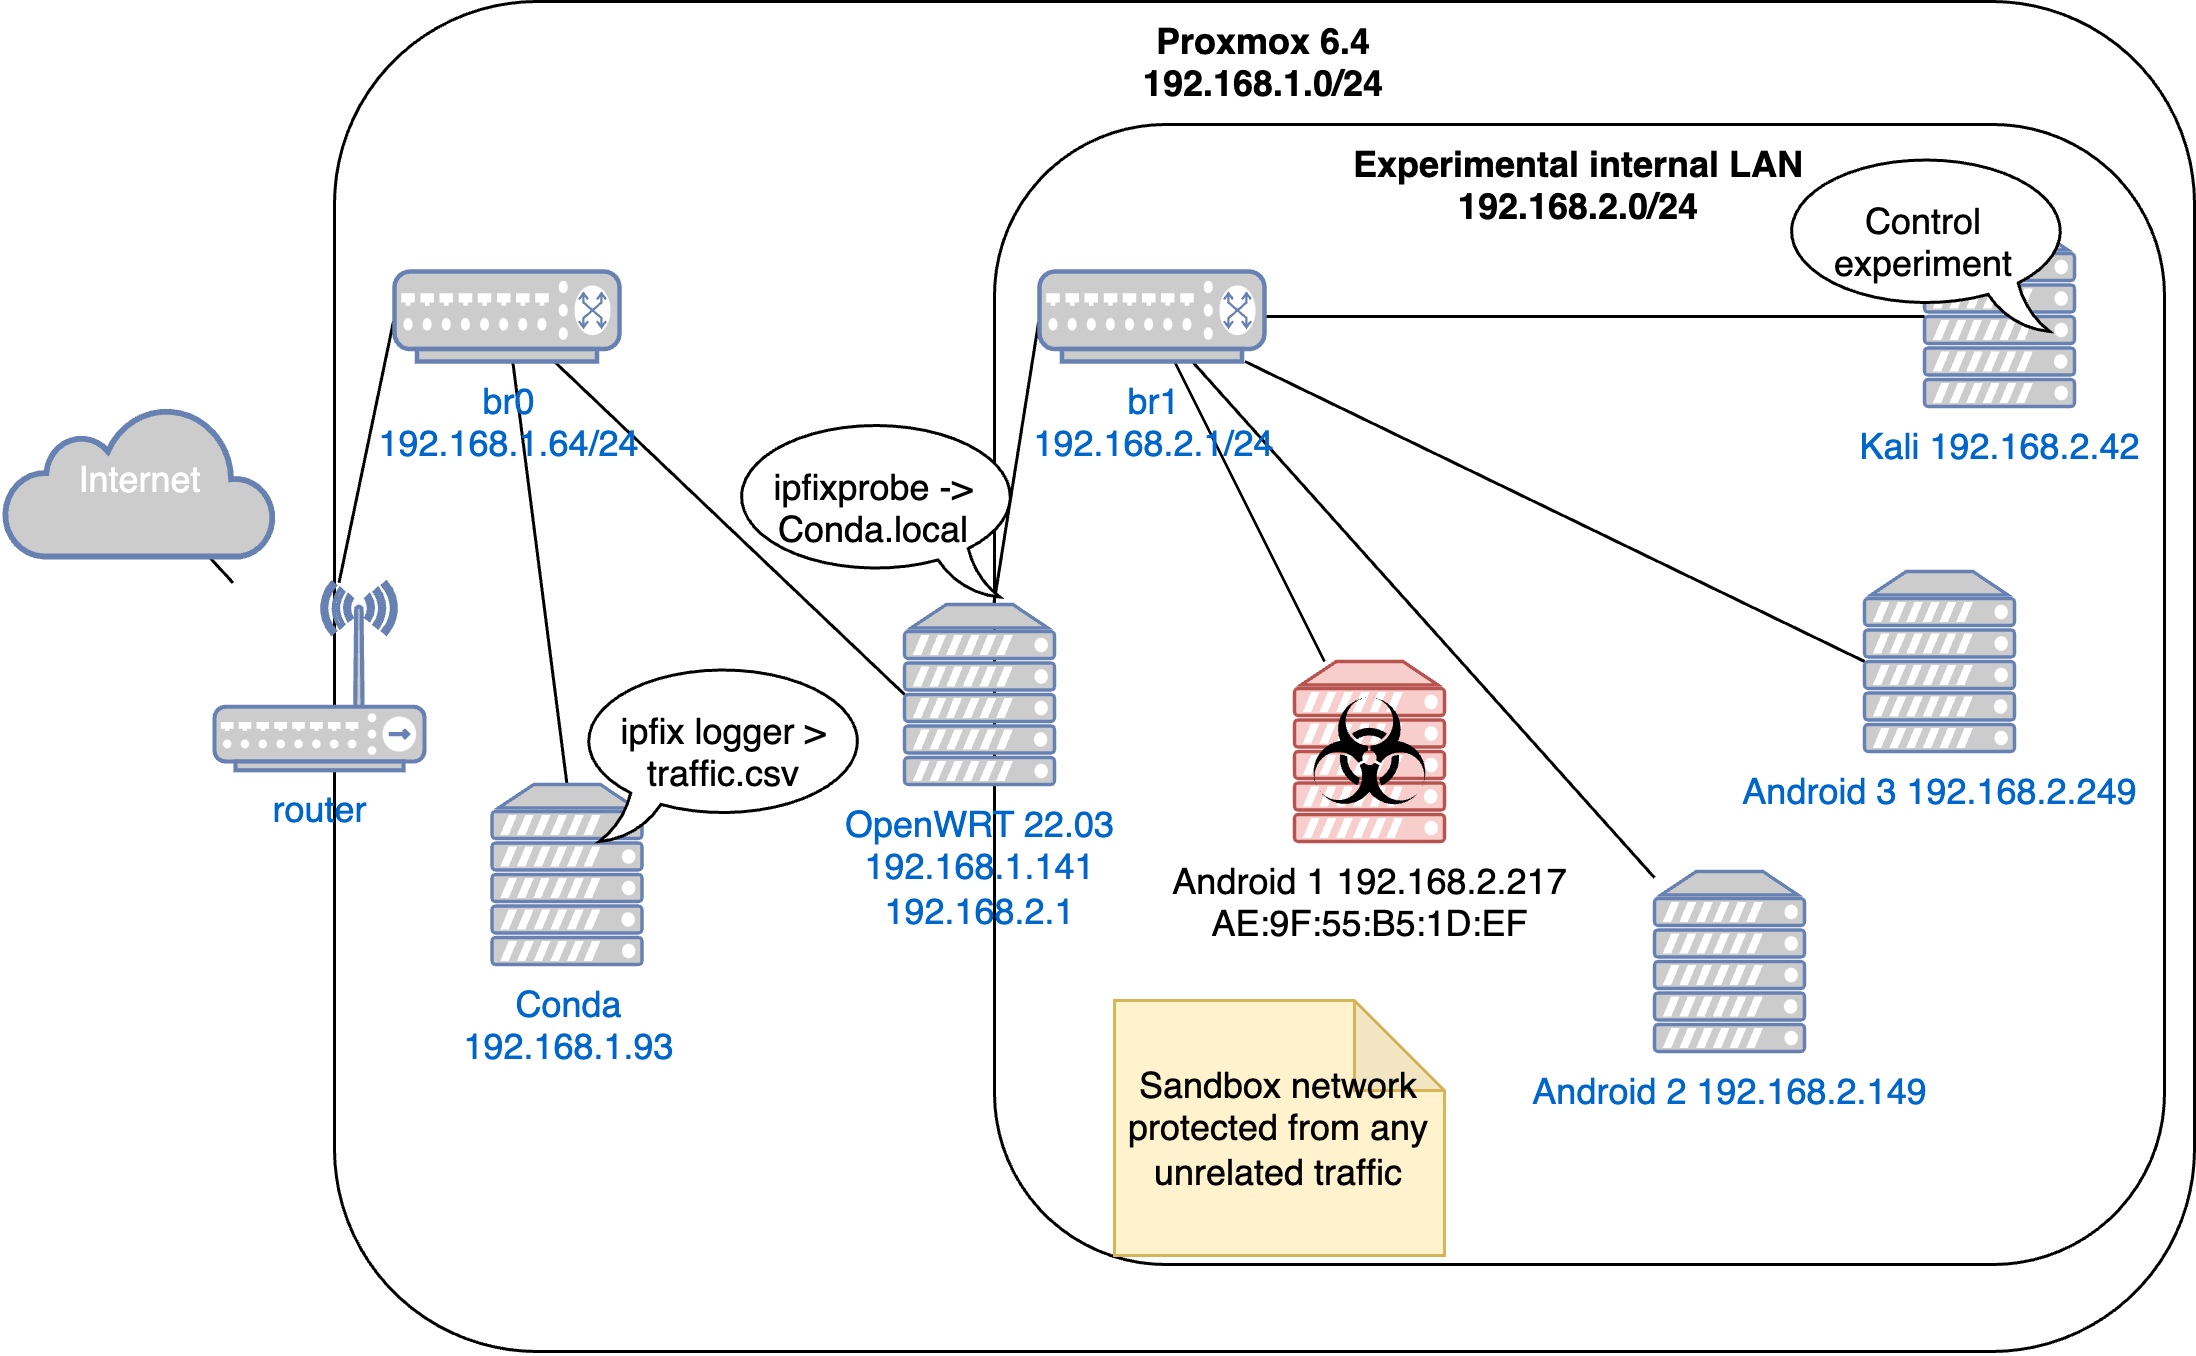

The diagram above was exported from draw.io. Its source (the exported page's mxGraphModel, read from the mxfile embedded in the PNG):
<mxGraphModel dx="892" dy="597" grid="1" gridSize="10" guides="1" tooltips="1" connect="1" arrows="1" fold="1" page="1" pageScale="1" pageWidth="1100" pageHeight="850" background="#ffffff" math="0" shadow="0">
  <root>
    <mxCell id="0" />
    <mxCell id="1" parent="0" />
    <mxCell id="3" value="Proxmox 6.4&lt;br&gt;192.168.1.0/24" style="rounded=1;whiteSpace=wrap;html=1;align=center;verticalAlign=top;fillColor=default;fontStyle=1" parent="1" vertex="1">
      <mxGeometry x="310" y="50" width="620" height="450" as="geometry" />
    </mxCell>
    <mxCell id="4" style="rounded=0;orthogonalLoop=1;jettySize=auto;html=1;entryX=0;entryY=0.5;entryDx=0;entryDy=0;entryPerimeter=0;endArrow=none;endFill=0;" parent="1" source="5" target="17" edge="1">
      <mxGeometry relative="1" as="geometry" />
    </mxCell>
    <mxCell id="5" value="router" style="fontColor=#0066CC;verticalAlign=top;verticalLabelPosition=bottom;labelPosition=center;align=center;html=1;outlineConnect=0;fillColor=#CCCCCC;strokeColor=#6881B3;gradientColor=none;gradientDirection=north;strokeWidth=2;shape=mxgraph.networks.wireless_hub;" parent="1" vertex="1">
      <mxGeometry x="270" y="243.75" width="70" height="62.5" as="geometry" />
    </mxCell>
    <mxCell id="6" value="" style="rounded=0;orthogonalLoop=1;jettySize=auto;html=1;endArrow=none;endFill=0;" parent="1" source="7" target="5" edge="1">
      <mxGeometry relative="1" as="geometry" />
    </mxCell>
    <mxCell id="7" value="Internet" style="html=1;outlineConnect=0;fillColor=#CCCCCC;strokeColor=#6881B3;gradientColor=none;gradientDirection=north;strokeWidth=2;shape=mxgraph.networks.cloud;fontColor=#ffffff;" parent="1" vertex="1">
      <mxGeometry x="200" y="185" width="90" height="50" as="geometry" />
    </mxCell>
    <mxCell id="9" value="Experimental internal LAN&lt;br&gt;192.168.2.0/24" style="rounded=1;whiteSpace=wrap;html=1;verticalAlign=top;fontStyle=1" parent="1" vertex="1">
      <mxGeometry x="530" y="91" width="390" height="380" as="geometry" />
    </mxCell>
    <mxCell id="10" value="Kali 192.168.2.42" style="fontColor=#0066CC;verticalAlign=top;verticalLabelPosition=bottom;labelPosition=center;align=center;html=1;outlineConnect=0;fillColor=#CCCCCC;strokeColor=#6881B3;gradientColor=none;gradientDirection=north;strokeWidth=2;shape=mxgraph.networks.server;" parent="1" vertex="1">
      <mxGeometry x="840" y="125" width="50" height="60" as="geometry" />
    </mxCell>
    <mxCell id="13" style="rounded=0;orthogonalLoop=1;jettySize=auto;html=1;entryX=0;entryY=0.5;entryDx=0;entryDy=0;entryPerimeter=0;endArrow=none;endFill=0;" parent="1" source="14" target="21" edge="1">
      <mxGeometry relative="1" as="geometry" />
    </mxCell>
    <mxCell id="14" value="OpenWRT 22.03&lt;br&gt;&lt;div&gt;192.168.1.141&lt;/div&gt;&lt;div&gt;192.168.2.1&lt;/div&gt;" style="fontColor=#0066CC;verticalAlign=top;verticalLabelPosition=bottom;labelPosition=center;align=center;html=1;outlineConnect=0;fillColor=#CCCCCC;strokeColor=#6881B3;gradientColor=none;gradientDirection=north;strokeWidth=2;shape=mxgraph.networks.server;" parent="1" vertex="1">
      <mxGeometry x="500" y="251" width="50" height="60" as="geometry" />
    </mxCell>
    <mxCell id="16" style="rounded=0;orthogonalLoop=1;jettySize=auto;html=1;entryX=0;entryY=0.5;entryDx=0;entryDy=0;entryPerimeter=0;endArrow=none;endFill=0;" parent="1" source="17" target="14" edge="1">
      <mxGeometry relative="1" as="geometry" />
    </mxCell>
    <mxCell id="36" style="rounded=0;orthogonalLoop=1;jettySize=auto;entryX=0.5;entryY=0;entryDx=0;entryDy=0;entryPerimeter=0;endArrow=none;endFill=0;" parent="1" source="17" target="35" edge="1">
      <mxGeometry relative="1" as="geometry" />
    </mxCell>
    <mxCell id="17" value="&lt;div&gt;br0&lt;/div&gt;&lt;div&gt;192.168.1.64/24&lt;br&gt;&lt;/div&gt;" style="fontColor=#0066CC;verticalAlign=top;verticalLabelPosition=bottom;labelPosition=center;align=center;html=1;outlineConnect=0;fillColor=#CCCCCC;strokeColor=#6881B3;gradientColor=none;gradientDirection=north;strokeWidth=2;shape=mxgraph.networks.switch;" parent="1" vertex="1">
      <mxGeometry x="330" y="140" width="75" height="30" as="geometry" />
    </mxCell>
    <mxCell id="18" style="rounded=0;orthogonalLoop=1;jettySize=auto;html=1;entryX=0;entryY=0.5;entryDx=0;entryDy=0;entryPerimeter=0;endArrow=none;endFill=0;" parent="1" source="21" target="10" edge="1">
      <mxGeometry relative="1" as="geometry" />
    </mxCell>
    <mxCell id="32" style="edgeStyle=none;rounded=0;orthogonalLoop=1;jettySize=auto;endArrow=none;endFill=0;" parent="1" source="21" target="30" edge="1">
      <mxGeometry relative="1" as="geometry" />
    </mxCell>
    <mxCell id="33" style="edgeStyle=none;rounded=0;orthogonalLoop=1;jettySize=auto;endArrow=none;endFill=0;" parent="1" source="21" target="29" edge="1">
      <mxGeometry relative="1" as="geometry" />
    </mxCell>
    <mxCell id="34" style="edgeStyle=none;rounded=0;orthogonalLoop=1;jettySize=auto;entryX=0;entryY=0.5;entryDx=0;entryDy=0;entryPerimeter=0;endArrow=none;endFill=0;" parent="1" source="21" target="28" edge="1">
      <mxGeometry relative="1" as="geometry" />
    </mxCell>
    <mxCell id="21" value="&lt;div&gt;br1&lt;/div&gt;&lt;div&gt;192.168.2.1/24&lt;br&gt;&lt;/div&gt;" style="fontColor=#0066CC;verticalAlign=top;verticalLabelPosition=bottom;labelPosition=center;align=center;html=1;outlineConnect=0;fillColor=#CCCCCC;strokeColor=#6881B3;gradientColor=none;gradientDirection=north;strokeWidth=2;shape=mxgraph.networks.switch;" parent="1" vertex="1">
      <mxGeometry x="545" y="140" width="75" height="30" as="geometry" />
    </mxCell>
    <mxCell id="23" value="Sandbox network protected from any unrelated traffic" style="shape=note;whiteSpace=wrap;html=1;backgroundOutline=1;darkOpacity=0.05;fillColor=#fff2cc;strokeColor=#d6b656;" parent="1" vertex="1">
      <mxGeometry x="570" y="383" width="110" height="85" as="geometry" />
    </mxCell>
    <mxCell id="28" value="Android 3 192.168.2.249" style="fontColor=#0066CC;verticalAlign=top;verticalLabelPosition=bottom;labelPosition=center;align=center;html=1;outlineConnect=0;fillColor=#CCCCCC;strokeColor=#6881B3;gradientColor=none;gradientDirection=north;strokeWidth=2;shape=mxgraph.networks.server;" parent="1" vertex="1">
      <mxGeometry x="820" y="240" width="50" height="60" as="geometry" />
    </mxCell>
    <mxCell id="29" value="Android 2 192.168.2.149" style="fontColor=#0066CC;verticalAlign=top;verticalLabelPosition=bottom;labelPosition=center;align=center;html=1;outlineConnect=0;fillColor=#CCCCCC;strokeColor=#6881B3;gradientColor=none;gradientDirection=north;strokeWidth=2;shape=mxgraph.networks.server;" parent="1" vertex="1">
      <mxGeometry x="750" y="340" width="50" height="60" as="geometry" />
    </mxCell>
    <mxCell id="30" value="Android 1 192.168.2.217&lt;br&gt;AE:9F:55:B5:1D:EF" style="verticalAlign=top;verticalLabelPosition=bottom;labelPosition=center;align=center;html=1;outlineConnect=0;fillColor=#f8cecc;strokeColor=#b85450;gradientDirection=north;strokeWidth=2;shape=mxgraph.networks.server;" parent="1" vertex="1">
      <mxGeometry x="630" y="270" width="50" height="60" as="geometry" />
    </mxCell>
    <mxCell id="35" value="Conda&lt;br&gt;&lt;div&gt;192.168.1.93&lt;/div&gt;" style="fontColor=#0066CC;verticalAlign=top;verticalLabelPosition=bottom;labelPosition=center;align=center;html=1;outlineConnect=0;fillColor=#CCCCCC;strokeColor=#6881B3;gradientColor=none;gradientDirection=north;strokeWidth=2;shape=mxgraph.networks.server;" parent="1" vertex="1">
      <mxGeometry x="362.5" y="311" width="50" height="60" as="geometry" />
    </mxCell>
    <mxCell id="38" value="ipfixprobe -&gt;&#10;Conda.local" style="shape=mxgraph.basic.oval_callout;flipH=1;" parent="1" vertex="1">
      <mxGeometry x="440" y="188.5" width="100" height="60" as="geometry" />
    </mxCell>
    <mxCell id="42" value="ipfix logger &gt;&#10;traffic.csv" style="shape=mxgraph.basic.oval_callout;flipH=0;" parent="1" vertex="1">
      <mxGeometry x="390" y="270" width="100" height="60" as="geometry" />
    </mxCell>
    <mxCell id="-Ji9O0hFLUA13drsNmy_-42" value="" style="shape=mxgraph.signs.safety.biohazard;html=1;pointerEvents=1;fillColor=#000000;strokeColor=none;verticalLabelPosition=bottom;verticalAlign=top;align=center;" vertex="1" parent="1">
      <mxGeometry x="635" y="282" width="40" height="37" as="geometry" />
    </mxCell>
    <mxCell id="-Ji9O0hFLUA13drsNmy_-46" value="Control&#10;experiment" style="shape=mxgraph.basic.oval_callout;flipH=1;" vertex="1" parent="1">
      <mxGeometry x="790" y="100" width="100" height="60" as="geometry" />
    </mxCell>
  </root>
</mxGraphModel>